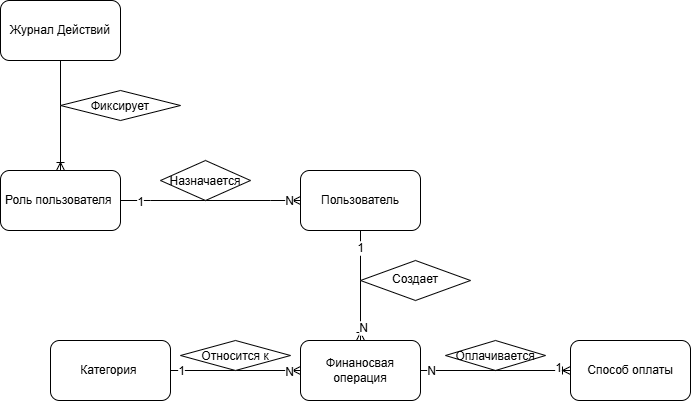

The diagram above was exported from draw.io. Its source (the exported page's mxGraphModel, read from the mxfile embedded in the PNG):
<mxGraphModel dx="1414" dy="792" grid="1" gridSize="10" guides="1" tooltips="1" connect="1" arrows="1" fold="1" page="1" pageScale="1" pageWidth="827" pageHeight="1169" math="0" shadow="0">
  <root>
    <mxCell id="0" />
    <mxCell id="1" parent="0" />
    <mxCell id="nVCXQWP5gyalpshw4kMt-1" parent="1" style="rounded=1;whiteSpace=wrap;html=1;roundedPerimeter=1;" value="Роль пользователя&amp;nbsp;" vertex="1">
      <mxGeometry height="60" width="120" x="100" y="180" as="geometry" />
    </mxCell>
    <mxCell id="nVCXQWP5gyalpshw4kMt-2" edge="1" parent="1" source="nVCXQWP5gyalpshw4kMt-1" style="edgeStyle=entityRelationEdgeStyle;fontSize=12;html=1;endArrow=ERoneToMany;rounded=0;defaultLabelBackgroundColor=page;entryX=0;entryY=0.5;entryDx=0;entryDy=0;exitX=1;exitY=0.5;exitDx=0;exitDy=0;" target="nVCXQWP5gyalpshw4kMt-3" value="">
      <mxGeometry height="100" relative="1" width="100" x="-0.3889" as="geometry">
        <mxPoint x="220" y="209.5" as="sourcePoint" />
        <mxPoint x="404" y="210.28512396694214" as="targetPoint" />
      </mxGeometry>
    </mxCell>
    <mxCell id="WdhHTnWpTIXr0rN_VpRm-9" connectable="0" parent="nVCXQWP5gyalpshw4kMt-2" style="edgeLabel;html=1;align=center;verticalAlign=middle;resizable=0;points=[];inheritText=1;fontSize=12;defaultLabelBackgroundColor=page;" value="1" vertex="1">
      <mxGeometry relative="1" x="-0.7926" y="-1" as="geometry">
        <mxPoint as="offset" />
      </mxGeometry>
    </mxCell>
    <mxCell id="WdhHTnWpTIXr0rN_VpRm-10" connectable="0" parent="nVCXQWP5gyalpshw4kMt-2" style="edgeLabel;html=1;align=center;verticalAlign=middle;resizable=0;points=[];inheritText=1;fontSize=12;defaultLabelBackgroundColor=page;" value="N" vertex="1">
      <mxGeometry relative="1" x="0.8648" as="geometry">
        <mxPoint as="offset" />
      </mxGeometry>
    </mxCell>
    <mxCell id="nVCXQWP5gyalpshw4kMt-3" parent="1" style="rounded=1;whiteSpace=wrap;html=1;roundedPerimeter=1;" value="Пользователь" vertex="1">
      <mxGeometry height="60" width="120" x="400" y="180" as="geometry" />
    </mxCell>
    <mxCell id="i8k5wk4eFfuwmq6kVp-Z-1" parent="1" style="rhombus;whiteSpace=wrap;html=1;shapeInside=1;" value="Назначается" vertex="1">
      <mxGeometry height="40" width="90" x="260" y="170" as="geometry" />
    </mxCell>
    <mxCell id="i8k5wk4eFfuwmq6kVp-Z-4" edge="1" parent="1" source="nVCXQWP5gyalpshw4kMt-3" style="fontSize=12;html=1;endArrow=ERoneToMany;rounded=0;defaultLabelBackgroundColor=page;exitX=0.5;exitY=1;exitDx=0;exitDy=0;flowAnimation=0;entryX=0.5;entryY=0;entryDx=0;entryDy=0;" target="WdhHTnWpTIXr0rN_VpRm-2" value="">
      <mxGeometry height="100" relative="1" width="100" as="geometry">
        <mxPoint x="380" y="380" as="sourcePoint" />
        <mxPoint x="460" y="350" as="targetPoint" />
      </mxGeometry>
    </mxCell>
    <mxCell id="WdhHTnWpTIXr0rN_VpRm-11" connectable="0" parent="i8k5wk4eFfuwmq6kVp-Z-4" style="edgeLabel;html=1;align=center;verticalAlign=middle;resizable=0;points=[];inheritText=1;fontSize=12;defaultLabelBackgroundColor=page;" value="1" vertex="1">
      <mxGeometry relative="1" x="-0.697" y="-1" as="geometry">
        <mxPoint as="offset" />
      </mxGeometry>
    </mxCell>
    <mxCell id="WdhHTnWpTIXr0rN_VpRm-12" connectable="0" parent="i8k5wk4eFfuwmq6kVp-Z-4" style="edgeLabel;html=1;align=center;verticalAlign=middle;resizable=0;points=[];inheritText=1;fontSize=12;defaultLabelBackgroundColor=page;" value="N" vertex="1">
      <mxGeometry relative="1" x="0.7576" y="2" as="geometry">
        <mxPoint as="offset" />
      </mxGeometry>
    </mxCell>
    <mxCell id="WdhHTnWpTIXr0rN_VpRm-1" parent="1" style="rhombus;whiteSpace=wrap;html=1;shapeInside=1;" value="Создает" vertex="1">
      <mxGeometry height="40" width="110" x="460" y="270" as="geometry" />
    </mxCell>
    <mxCell id="WdhHTnWpTIXr0rN_VpRm-2" parent="1" style="rounded=1;whiteSpace=wrap;html=1;roundedPerimeter=1;" value="Финаносвая операция" vertex="1">
      <mxGeometry height="60" width="120" x="400" y="350" as="geometry" />
    </mxCell>
    <mxCell id="WdhHTnWpTIXr0rN_VpRm-4" parent="1" style="rounded=1;whiteSpace=wrap;html=1;roundedPerimeter=1;" value="Способ оплаты" vertex="1">
      <mxGeometry height="60" width="120" x="670" y="350" as="geometry" />
    </mxCell>
    <mxCell id="WdhHTnWpTIXr0rN_VpRm-5" parent="1" style="rhombus;whiteSpace=wrap;html=1;shapeInside=1;" value="Оплачивается" vertex="1">
      <mxGeometry height="30" width="100" x="545" y="350" as="geometry" />
    </mxCell>
    <mxCell id="WdhHTnWpTIXr0rN_VpRm-6" edge="1" parent="1" source="WdhHTnWpTIXr0rN_VpRm-2" style="fontSize=12;html=1;endArrow=ERoneToMany;rounded=0;defaultLabelBackgroundColor=page;startArrow=none;startFill=0;endFill=0;entryX=0;entryY=0.5;entryDx=0;entryDy=0;exitX=1;exitY=0.5;exitDx=0;exitDy=0;" target="WdhHTnWpTIXr0rN_VpRm-4" value="">
      <mxGeometry height="100" relative="1" width="100" as="geometry">
        <mxPoint x="520" y="400" as="sourcePoint" />
        <mxPoint x="620" y="300" as="targetPoint" />
      </mxGeometry>
    </mxCell>
    <mxCell id="WdhHTnWpTIXr0rN_VpRm-7" connectable="0" parent="WdhHTnWpTIXr0rN_VpRm-6" style="edgeLabel;html=1;align=center;verticalAlign=middle;resizable=0;points=[];inheritText=1;fontSize=12;defaultLabelBackgroundColor=page;" value="1" vertex="1">
      <mxGeometry relative="1" x="0.8267" y="3" as="geometry">
        <mxPoint as="offset" />
      </mxGeometry>
    </mxCell>
    <mxCell id="WdhHTnWpTIXr0rN_VpRm-8" connectable="0" parent="WdhHTnWpTIXr0rN_VpRm-6" style="edgeLabel;html=1;align=center;verticalAlign=middle;resizable=0;points=[];inheritText=1;fontSize=12;defaultLabelBackgroundColor=page;" value="N" vertex="1">
      <mxGeometry relative="1" x="-0.8667" as="geometry">
        <mxPoint as="offset" />
      </mxGeometry>
    </mxCell>
    <mxCell id="WdhHTnWpTIXr0rN_VpRm-13" parent="1" style="rounded=1;whiteSpace=wrap;html=1;roundedPerimeter=1;" value="Категория&amp;nbsp;" vertex="1">
      <mxGeometry height="60" width="120" x="150" y="350" as="geometry" />
    </mxCell>
    <mxCell id="WdhHTnWpTIXr0rN_VpRm-14" edge="1" parent="1" style="fontSize=12;html=1;endArrow=ERoneToMany;rounded=0;defaultLabelBackgroundColor=page;" target="WdhHTnWpTIXr0rN_VpRm-2" value="">
      <mxGeometry height="100" relative="1" width="100" as="geometry">
        <mxPoint x="270" y="380" as="sourcePoint" />
        <mxPoint x="370" y="280" as="targetPoint" />
      </mxGeometry>
    </mxCell>
    <mxCell id="WdhHTnWpTIXr0rN_VpRm-15" connectable="0" parent="WdhHTnWpTIXr0rN_VpRm-14" style="edgeLabel;html=1;align=center;verticalAlign=middle;resizable=0;points=[];inheritText=1;fontSize=12;defaultLabelBackgroundColor=page;" value="1" vertex="1">
      <mxGeometry relative="1" x="-0.8538" as="geometry">
        <mxPoint as="offset" />
      </mxGeometry>
    </mxCell>
    <mxCell id="WdhHTnWpTIXr0rN_VpRm-16" connectable="0" parent="WdhHTnWpTIXr0rN_VpRm-14" style="edgeLabel;html=1;align=center;verticalAlign=middle;resizable=0;points=[];inheritText=1;fontSize=12;defaultLabelBackgroundColor=page;" value="N" vertex="1">
      <mxGeometry relative="1" x="0.8128" y="-1" as="geometry">
        <mxPoint as="offset" />
      </mxGeometry>
    </mxCell>
    <mxCell id="WdhHTnWpTIXr0rN_VpRm-17" parent="1" style="rhombus;whiteSpace=wrap;html=1;shapeInside=1;" value="Относится к" vertex="1">
      <mxGeometry height="30" width="110" x="280" y="350" as="geometry" />
    </mxCell>
    <mxCell id="WdhHTnWpTIXr0rN_VpRm-19" parent="1" style="rounded=1;whiteSpace=wrap;html=1;roundedPerimeter=1;" value="Журнал Действий" vertex="1">
      <mxGeometry height="60" width="120" x="100" y="10" as="geometry" />
    </mxCell>
    <mxCell id="WdhHTnWpTIXr0rN_VpRm-20" edge="1" parent="1" source="WdhHTnWpTIXr0rN_VpRm-19" style="fontSize=12;html=1;endArrow=ERoneToMany;rounded=0;defaultLabelBackgroundColor=page;exitX=0.5;exitY=1;exitDx=0;exitDy=0;entryX=0.5;entryY=0;entryDx=0;entryDy=0;" target="nVCXQWP5gyalpshw4kMt-1" value="">
      <mxGeometry height="100" relative="1" width="100" as="geometry">
        <mxPoint x="110" y="190" as="sourcePoint" />
        <mxPoint x="210" y="90" as="targetPoint" />
      </mxGeometry>
    </mxCell>
    <mxCell id="WdhHTnWpTIXr0rN_VpRm-21" parent="1" style="rhombus;whiteSpace=wrap;html=1;shapeInside=1;" value="Фиксирует" vertex="1">
      <mxGeometry height="30" width="120" x="160" y="100" as="geometry" />
    </mxCell>
  </root>
</mxGraphModel>